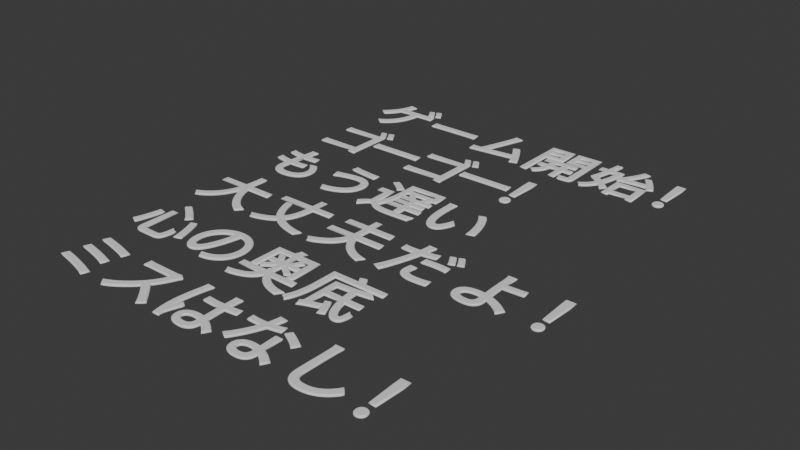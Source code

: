 # Source: Neon_Signs.blend  (saved by Blender 4.2.66; exported with 4.5.12 LTS)
import bpy
from mathutils import Matrix  # noqa: F401  (used for matrix-valued properties, if any)

bpy.ops.wm.read_factory_settings(use_empty=True)
scene = bpy.context.scene
scene.name = 'Scene'

# ---- collections
col_collection = bpy.data.collections.new('Collection'); scene.collection.children.link(col_collection)

# ---- world
world_world = bpy.data.worlds.new('World'); scene.world = world_world
world_world.use_nodes = True; world_world.node_tree.nodes.clear()
_N = world_world.node_tree.nodes; _L = world_world.node_tree.links
n0 = _N.new('ShaderNodeOutputWorld'); n0.name = 'World Output'; n0.location = (300, 300)
n1 = _N.new('ShaderNodeBackground'); n1.name = 'Background'; n1.location = (10, 300)
n1.inputs[0].default_value = (0.05088, 0.05088, 0.05088, 1.0)
_L.new(n1.outputs[0], n0.inputs[0])
n0.is_active_output = True
world_world.color = (0.05088, 0.05088, 0.05088)
world_world.sun_shadow_jitter_overblur = 0.0

# ---- curves / text
txt_text_001 = bpy.data.curves.new('Text.001', 'FONT')
txt_text_001.dimensions = '2D'
txt_text_001.body = 'ゲーム開始！'
txt_text_001.bevel_depth = 0.019
txt_text_001.align_y = 'CENTER'
txt_text_002 = bpy.data.curves.new('Text.002', 'FONT')
txt_text_002.dimensions = '2D'
txt_text_002.body = 'ゴーゴー！'
txt_text_002.bevel_depth = 0.019
txt_text_002.align_y = 'CENTER'
txt_text_002.space_character = 0.65
txt_text_003 = bpy.data.curves.new('Text.003', 'FONT')
txt_text_003.dimensions = '2D'
txt_text_003.body = 'もう遅い '
txt_text_003.bevel_depth = 0.019
txt_text_003.align_y = 'CENTER'
txt_text_003.space_character = 0.95
txt_text_004 = bpy.data.curves.new('Text.004', 'FONT')
txt_text_004.dimensions = '2D'
txt_text_004.body = '大丈夫だよ！'
txt_text_004.bevel_depth = 0.019
txt_text_004.align_y = 'CENTER'
txt_text_004.space_character = 1.19
txt_text_005 = bpy.data.curves.new('Text.005', 'FONT')
txt_text_005.dimensions = '2D'
txt_text_005.body = '心の奥底'
txt_text_005.bevel_depth = 0.019
txt_text_005.align_y = 'CENTER'
txt_text_006 = bpy.data.curves.new('Text.006', 'FONT')
txt_text_006.dimensions = '2D'
txt_text_006.body = 'ミスはなし！'
txt_text_006.bevel_depth = 0.019
txt_text_006.align_y = 'CENTER'

# ---- objects
ob_text_001 = bpy.data.objects.new('Text.001', txt_text_001)
ob_text_002 = bpy.data.objects.new('Text.002', txt_text_002)
ob_text_003 = bpy.data.objects.new('Text.003', txt_text_003)
ob_text_004 = bpy.data.objects.new('Text.004', txt_text_004)
ob_text_005 = bpy.data.objects.new('Text.005', txt_text_005)
ob_text_006 = bpy.data.objects.new('Text.006', txt_text_006)

# ---- transforms, parenting, visibility, modifiers, constraints
ob_text_001.location = (0.0, 0.0, 0.0)
ob_text_001.scale = (3.258, 3.258, 3.258)
ob_text_002.location = (0.0, -4.0, 0.0)
ob_text_002.scale = (3.258, 3.258, 3.258)
ob_text_003.location = (0.0, -8.0, 0.0)
ob_text_003.scale = (3.258, 3.258, 3.258)
ob_text_004.location = (0.0, -12.0, 0.0)
ob_text_004.scale = (3.258, 3.258, 3.258)
ob_text_005.location = (0.0, -16.0, 0.0)
ob_text_005.scale = (3.258, 3.258, 3.258)
ob_text_006.location = (0.0, -20.0, 0.0)
ob_text_006.scale = (3.258, 3.258, 3.258)

# ---- collection membership
col_collection.objects.link(ob_text_001)
col_collection.objects.link(ob_text_002)
col_collection.objects.link(ob_text_003)
col_collection.objects.link(ob_text_004)
col_collection.objects.link(ob_text_005)
col_collection.objects.link(ob_text_006)

# ---- scene / render settings (as saved in the file)
scene.frame_start = 1; scene.frame_end = 250; scene.frame_set(1)
scene.render.engine = 'BLENDER_EEVEE_NEXT'
bpy.context.view_layer.update()

# ---- added for rendering (the .blend has no active camera and no usable light): camera, sun
cam_auto = bpy.data.cameras.new('AutoCamera')
cam_auto.lens = 50.0
cam_auto.sensor_width = 36.0
cam_auto.clip_end = 1000.0
ob_auto_camera = bpy.data.objects.new('AutoCamera', cam_auto)
scene.collection.objects.link(ob_auto_camera)
ob_auto_camera.location = (36.8681, -42.5334, 21.8953)
ob_auto_camera.rotation_euler = (1.09748, -7.21219e-08, 0.694738)
scene.camera = ob_auto_camera
light_auto_sun = bpy.data.lights.new('AutoSun', 'SUN')
light_auto_sun.energy = 3.0
light_auto_sun.angle = 0.0523599
ob_auto_sun = bpy.data.objects.new('AutoSun', light_auto_sun)
scene.collection.objects.link(ob_auto_sun)
ob_auto_sun.rotation_euler = (0.872665, 0.174533, 0.523599)
bpy.context.view_layer.update()

